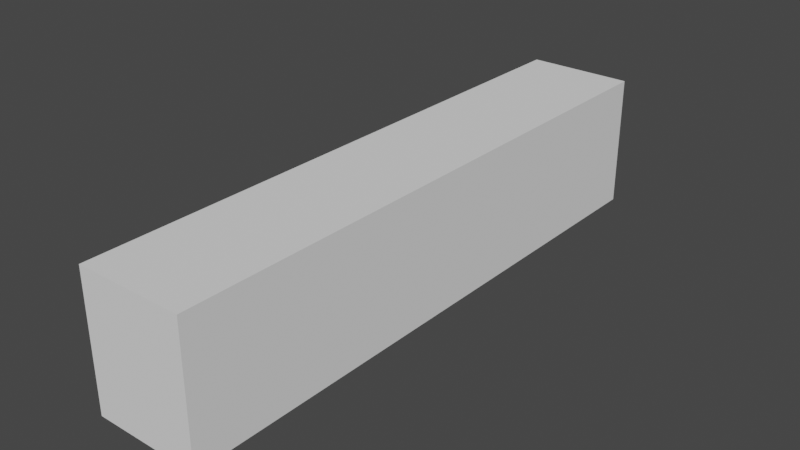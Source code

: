 # Source: maze.blend  (saved by Blender 2.93.21; exported with 4.5.12 LTS)
import bpy
from mathutils import Matrix  # noqa: F401  (used for matrix-valued properties, if any)

bpy.ops.wm.read_factory_settings(use_empty=True)
scene = bpy.context.scene
scene.name = 'Scene'

# ---- collections
col_collection = bpy.data.collections.new('Collection'); scene.collection.children.link(col_collection)

# ---- world
world_world = bpy.data.worlds.new('World'); scene.world = world_world
world_world.use_nodes = True; world_world.node_tree.nodes.clear()
_N = world_world.node_tree.nodes; _L = world_world.node_tree.links
n0 = _N.new('ShaderNodeOutputWorld'); n0.name = 'World Output'; n0.location = (300, 300)
n1 = _N.new('ShaderNodeBackground'); n1.name = 'Background'; n1.location = (10, 300)
n1.inputs[0].default_value = (0.05088, 0.05088, 0.05088, 1.0)
_L.new(n1.outputs[0], n0.inputs[0])
n0.is_active_output = True
world_world.color = (0.05088, 0.05088, 0.05088)
world_world.use_sun_shadow = False
world_world.sun_shadow_jitter_overblur = 0.0

# ---- meshes
me_cube = bpy.data.meshes.new('Cube')
me_cube.from_pydata([(-1.0, -1.0, 0.0), (-1.0, -1.0, 2.5), (-1.0, 10.0, 0.0), (-1.0, 10.0, 2.5), (1.0, -1.0, 0.0), (1.0, -1.0, 2.5), (1.0, 10.0, 0.0), (1.0, 10.0, 2.5)], [], [(0, 1, 3, 2), (2, 3, 7, 6), (6, 7, 5, 4), (4, 5, 1, 0), (2, 6, 4, 0), (7, 3, 1, 5)])
_uv = me_cube.uv_layers.new(name='UVMap')
_uv.uv.foreach_set('vector', [0.375, 0.0, 0.625, 0.0, 0.625, 0.25, 0.375, 0.25, 0.375, 0.25, 0.625, 0.25, 0.625, 0.5, 0.375, 0.5, 0.375, 0.5, 0.625, 0.5, 0.625, 0.75, 0.375, 0.75, 0.375, 0.75, 0.625, 0.75, 0.625, 1.0, 0.375, 1.0, 0.125, 0.5, 0.375, 0.5, 0.375, 0.75, 0.125, 0.75, 0.625, 0.5, 0.875, 0.5, 0.875, 0.75, 0.625, 0.75])
me_cube.use_remesh_fix_poles = True
me_cube.use_remesh_preserve_attributes = False
me_cube.update()

# ---- objects
ob_cube = bpy.data.objects.new('Cube', me_cube)

# ---- transforms, parenting, visibility, modifiers, constraints
ob_cube.location = (0.0, 0.0, 0.0)

# ---- collection membership
col_collection.objects.link(ob_cube)

# ---- scene / render settings (as saved in the file)
scene.frame_start = 1; scene.frame_end = 250; scene.frame_set(1)
scene.render.engine = 'BLENDER_EEVEE_NEXT'
scene.cycles.use_denoising = False
scene.cycles.samples = 128
scene.cycles.sampling_pattern = 'TABULATED_SOBOL'
scene.cycles.use_adaptive_sampling = False
scene.cycles.use_light_tree = False
scene.view_settings.view_transform = 'Filmic'
bpy.context.view_layer.update()

# ---- added for rendering (the .blend has no active camera and no usable light): camera, sun
cam_auto = bpy.data.cameras.new('AutoCamera')
cam_auto.lens = 50.0
cam_auto.sensor_width = 36.0
cam_auto.clip_end = 1000.0
ob_auto_camera = bpy.data.objects.new('AutoCamera', cam_auto)
scene.collection.objects.link(ob_auto_camera)
ob_auto_camera.location = (10.5998, -8.21974, 9.72982)
ob_auto_camera.rotation_euler = (1.09748, -7.21219e-08, 0.694738)
scene.camera = ob_auto_camera
light_auto_sun = bpy.data.lights.new('AutoSun', 'SUN')
light_auto_sun.energy = 3.0
light_auto_sun.angle = 0.0523599
ob_auto_sun = bpy.data.objects.new('AutoSun', light_auto_sun)
scene.collection.objects.link(ob_auto_sun)
ob_auto_sun.rotation_euler = (0.872665, 0.174533, 0.523599)
bpy.context.view_layer.update()
